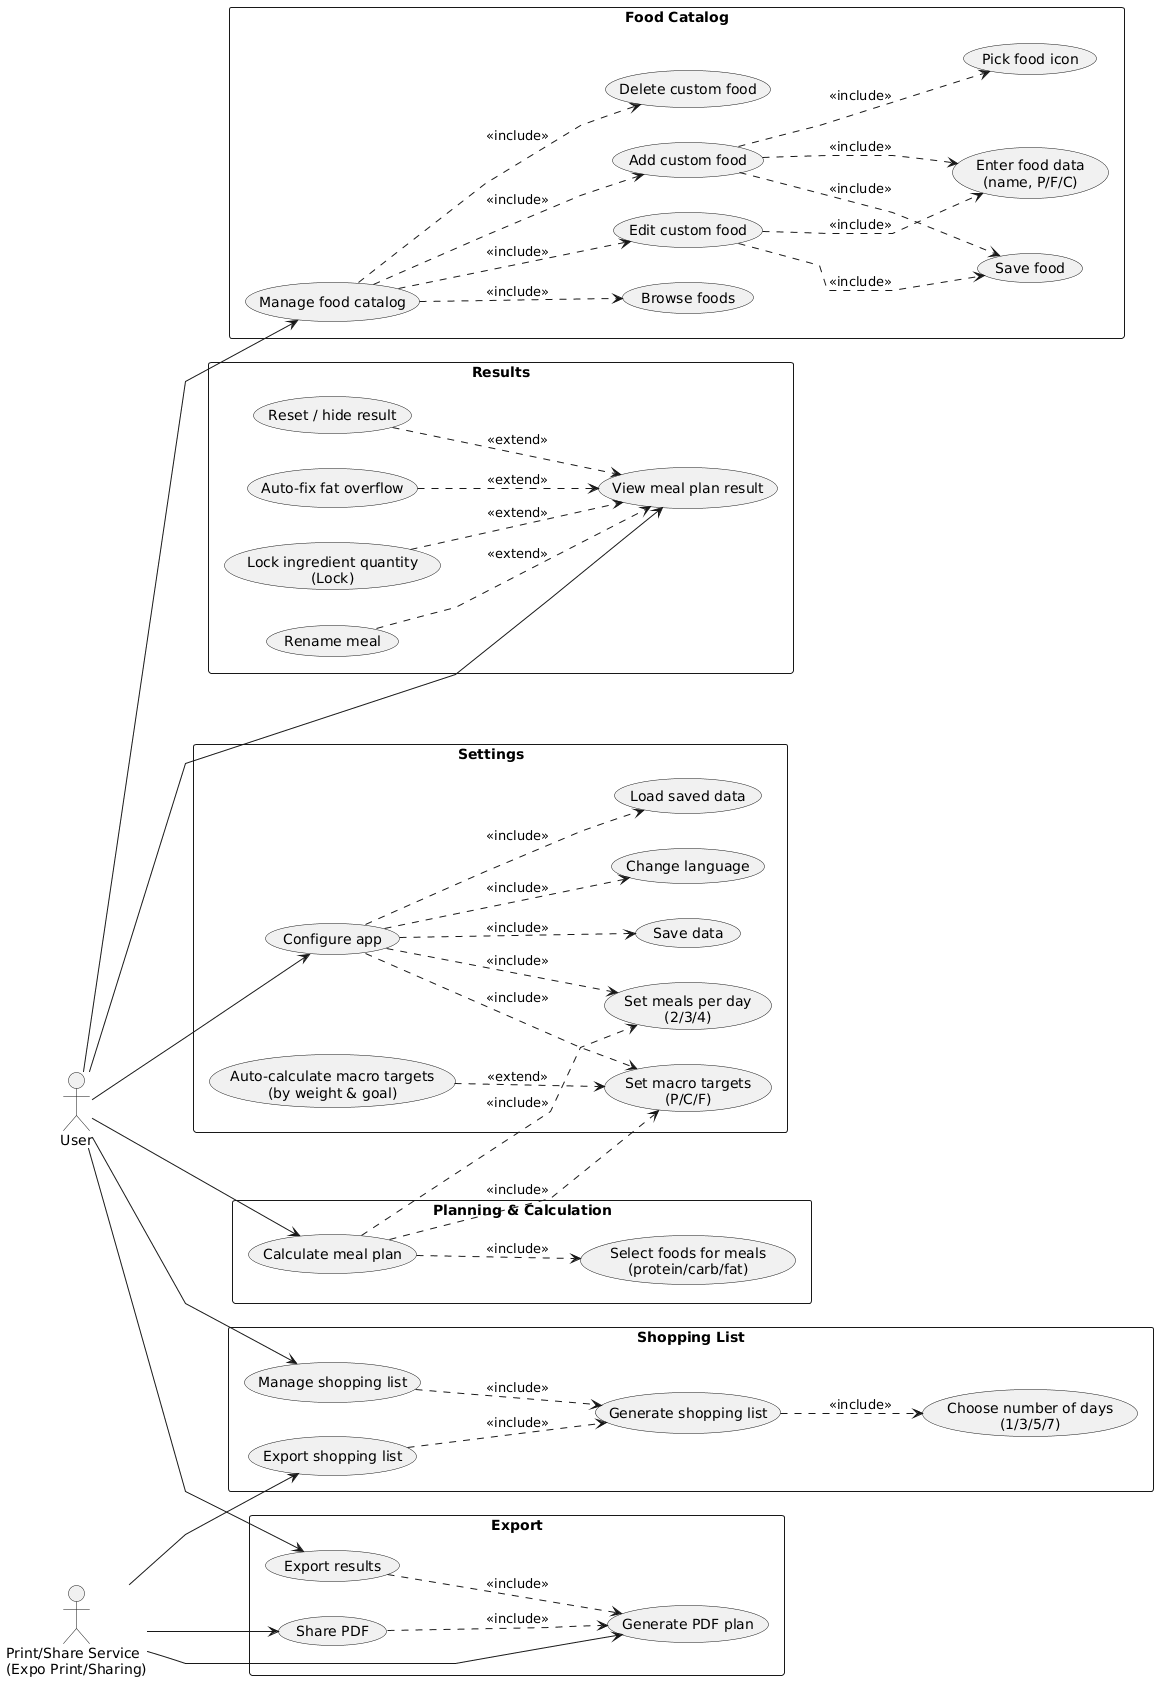

The diagram above was rendered by PlantUML. Its source (embedded in the PNG):
@startuml
' ==========================================
' Pro Constructor — Use-case diagram (EN)
' Clean version (few actor connections)
' ==========================================

left to right direction
skinparam shadowing false
skinparam packageStyle rectangle
skinparam ActorStyle stickman
skinparam linetype polyline

actor "User" as User
actor "Print/Share Service\n(Expo Print/Sharing)" as ExportService

' =======================
' 1) Settings
' =======================
rectangle "Settings" as Settings {
  usecase "Configure app" as UC_Configure

  usecase "Change language" as UC_Lang
  usecase "Set macro targets\n(P/C/F)" as UC_SetMacros
  usecase "Auto-calculate macro targets\n(by weight & goal)" as UC_AutoMacros
  usecase "Set meals per day\n(2/3/4)" as UC_MealsCount

  usecase "Load saved data" as UC_Load
  usecase "Save data" as UC_Save
}

' =======================
' 2) Food Catalog
' =======================
rectangle "Food Catalog" as Foods {
  usecase "Manage food catalog" as UC_ManageFoods

  usecase "Browse foods" as UC_ViewFoods
  usecase "Add custom food" as UC_AddFood
  usecase "Edit custom food" as UC_EditFood
  usecase "Delete custom food" as UC_DeleteFood

  usecase "Enter food data\n(name, P/F/C)" as UC_EnterFoodData
  usecase "Pick food icon" as UC_PickIcon
  usecase "Save food" as UC_SaveFood
}

' =======================
' 3) Planning & Calculation
' =======================
rectangle "Planning & Calculation" as Planning {
  usecase "Calculate meal plan" as UC_CalcPlan
  usecase "Select foods for meals\n(protein/carb/fat)" as UC_SelectFoods
}

' =======================
' 4) Results
' =======================
rectangle "Results" as Results {
  usecase "View meal plan result" as UC_ViewResult

  usecase "Rename meal" as UC_RenameMeal
  usecase "Lock ingredient quantity\n(Lock)" as UC_LockWeight
  usecase "Auto-fix fat overflow" as UC_AutoFixFat
  usecase "Reset / hide result" as UC_Reset
}

' =======================
' 5) Shopping List
' =======================
rectangle "Shopping List" as Shopping {
  usecase "Manage shopping list" as UC_ManageShop

  usecase "Generate shopping list" as UC_ShopList
  usecase "Choose number of days\n(1/3/5/7)" as UC_PickDays
  usecase "Export shopping list" as UC_ExportShop
}

' =======================
' 6) Export
' =======================
rectangle "Export" as Export {
  usecase "Export results" as UC_ExportResults

  usecase "Generate PDF plan" as UC_Pdf
  usecase "Share PDF" as UC_SharePdf
}

' =====================================================
' Actor connections (ONLY to top-level use cases)
' =====================================================
User --> UC_Configure
User --> UC_ManageFoods
User --> UC_CalcPlan
User --> UC_ViewResult
User --> UC_ManageShop
User --> UC_ExportResults

' External actor (print/share)
ExportService --> UC_Pdf
ExportService --> UC_SharePdf
ExportService --> UC_ExportShop

' =====================================================
' LAYOUT ONLY (hidden) — move Results block to the right
' =====================================================
UC_ManageFoods -[hidden]right-> UC_ViewResult
UC_ManageFoods -[hidden]down-> UC_ViewResult

' =====================================================
' include / extend relations
' (include = always happens; extend = optional/add-on)
' =====================================================

' Settings details
UC_Configure ..> UC_Lang : <<include>>
UC_Configure ..> UC_SetMacros : <<include>>
UC_Configure ..> UC_MealsCount : <<include>>
UC_Configure ..> UC_Load : <<include>>
UC_Configure ..> UC_Save : <<include>>

' Auto-calc is optional extension of setting macros
UC_AutoMacros ..> UC_SetMacros : <<extend>>

' Food catalog details
UC_ManageFoods ..> UC_ViewFoods : <<include>>
UC_ManageFoods ..> UC_AddFood : <<include>>
UC_ManageFoods ..> UC_EditFood : <<include>>
UC_ManageFoods ..> UC_DeleteFood : <<include>>

UC_AddFood ..> UC_EnterFoodData : <<include>>
UC_AddFood ..> UC_PickIcon : <<include>>
UC_AddFood ..> UC_SaveFood : <<include>>

UC_EditFood ..> UC_EnterFoodData : <<include>>
UC_EditFood ..> UC_SaveFood : <<include>>

' Calculation includes selecting foods and using configured targets
UC_CalcPlan ..> UC_SelectFoods : <<include>>
UC_CalcPlan ..> UC_SetMacros : <<include>>
UC_CalcPlan ..> UC_MealsCount : <<include>>

' Result actions are optional extensions of viewing result
UC_RenameMeal ..> UC_ViewResult : <<extend>>
UC_LockWeight ..> UC_ViewResult : <<extend>>
UC_AutoFixFat ..> UC_ViewResult : <<extend>>
UC_Reset ..> UC_ViewResult : <<extend>>

' Shopping list
UC_ManageShop ..> UC_ShopList : <<include>>
UC_ShopList ..> UC_PickDays : <<include>>
UC_ExportShop ..> UC_ShopList : <<include>>

' Export
UC_ExportResults ..> UC_Pdf : <<include>>
UC_SharePdf ..> UC_Pdf : <<include>>
@enduml